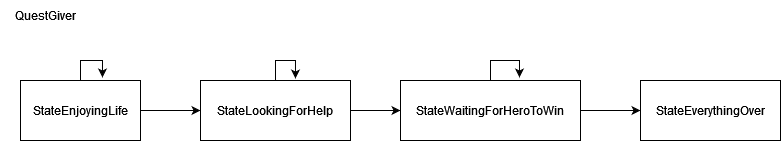

The diagram above was exported from draw.io. Its source (the exported page's mxGraphModel, read from the mxfile embedded in the PNG):
<mxGraphModel dx="1422" dy="752" grid="1" gridSize="10" guides="1" tooltips="1" connect="1" arrows="1" fold="1" page="1" pageScale="1" pageWidth="850" pageHeight="1100" math="0" shadow="0">
  <root>
    <mxCell id="0" />
    <mxCell id="1" parent="0" />
    <mxCell id="EIkcjbaAkcyuPMP8b7dv-7" style="edgeStyle=orthogonalEdgeStyle;rounded=0;orthogonalLoop=1;jettySize=auto;html=1;" edge="1" parent="1" source="EIkcjbaAkcyuPMP8b7dv-1" target="EIkcjbaAkcyuPMP8b7dv-3">
      <mxGeometry relative="1" as="geometry" />
    </mxCell>
    <mxCell id="EIkcjbaAkcyuPMP8b7dv-1" value="StateEnjoyingLife" style="rounded=0;whiteSpace=wrap;html=1;" vertex="1" parent="1">
      <mxGeometry x="50" y="110" width="120" height="60" as="geometry" />
    </mxCell>
    <mxCell id="EIkcjbaAkcyuPMP8b7dv-2" value="QuestGiver" style="text;html=1;strokeColor=none;fillColor=none;align=center;verticalAlign=middle;whiteSpace=wrap;rounded=0;" vertex="1" parent="1">
      <mxGeometry x="30" y="30" width="90" height="30" as="geometry" />
    </mxCell>
    <mxCell id="EIkcjbaAkcyuPMP8b7dv-9" style="edgeStyle=orthogonalEdgeStyle;rounded=0;orthogonalLoop=1;jettySize=auto;html=1;entryX=0;entryY=0.5;entryDx=0;entryDy=0;" edge="1" parent="1" source="EIkcjbaAkcyuPMP8b7dv-3" target="EIkcjbaAkcyuPMP8b7dv-4">
      <mxGeometry relative="1" as="geometry" />
    </mxCell>
    <mxCell id="EIkcjbaAkcyuPMP8b7dv-3" value="StateLookingForHelp" style="rounded=0;whiteSpace=wrap;html=1;" vertex="1" parent="1">
      <mxGeometry x="230" y="110" width="150" height="60" as="geometry" />
    </mxCell>
    <mxCell id="EIkcjbaAkcyuPMP8b7dv-11" style="edgeStyle=orthogonalEdgeStyle;rounded=0;orthogonalLoop=1;jettySize=auto;html=1;" edge="1" parent="1" source="EIkcjbaAkcyuPMP8b7dv-4" target="EIkcjbaAkcyuPMP8b7dv-5">
      <mxGeometry relative="1" as="geometry" />
    </mxCell>
    <mxCell id="EIkcjbaAkcyuPMP8b7dv-4" value="StateWaitingForHeroToWin" style="rounded=0;whiteSpace=wrap;html=1;" vertex="1" parent="1">
      <mxGeometry x="430" y="110" width="180" height="60" as="geometry" />
    </mxCell>
    <mxCell id="EIkcjbaAkcyuPMP8b7dv-5" value="StateEverythingOver" style="rounded=0;whiteSpace=wrap;html=1;" vertex="1" parent="1">
      <mxGeometry x="670" y="110" width="140" height="60" as="geometry" />
    </mxCell>
    <mxCell id="EIkcjbaAkcyuPMP8b7dv-6" style="edgeStyle=orthogonalEdgeStyle;rounded=0;orthogonalLoop=1;jettySize=auto;html=1;entryX=0.683;entryY=-0.05;entryDx=0;entryDy=0;entryPerimeter=0;" edge="1" parent="1" source="EIkcjbaAkcyuPMP8b7dv-1" target="EIkcjbaAkcyuPMP8b7dv-1">
      <mxGeometry relative="1" as="geometry">
        <Array as="points">
          <mxPoint x="110" y="90" />
          <mxPoint x="132" y="90" />
        </Array>
      </mxGeometry>
    </mxCell>
    <mxCell id="EIkcjbaAkcyuPMP8b7dv-8" style="edgeStyle=orthogonalEdgeStyle;rounded=0;orthogonalLoop=1;jettySize=auto;html=1;entryX=0.633;entryY=-0.033;entryDx=0;entryDy=0;entryPerimeter=0;" edge="1" parent="1" source="EIkcjbaAkcyuPMP8b7dv-3" target="EIkcjbaAkcyuPMP8b7dv-3">
      <mxGeometry relative="1" as="geometry">
        <Array as="points">
          <mxPoint x="305" y="90" />
          <mxPoint x="325" y="90" />
        </Array>
      </mxGeometry>
    </mxCell>
    <mxCell id="EIkcjbaAkcyuPMP8b7dv-10" style="edgeStyle=orthogonalEdgeStyle;rounded=0;orthogonalLoop=1;jettySize=auto;html=1;entryX=0.661;entryY=-0.05;entryDx=0;entryDy=0;entryPerimeter=0;" edge="1" parent="1" source="EIkcjbaAkcyuPMP8b7dv-4" target="EIkcjbaAkcyuPMP8b7dv-4">
      <mxGeometry relative="1" as="geometry">
        <Array as="points">
          <mxPoint x="520" y="90" />
          <mxPoint x="549" y="90" />
        </Array>
      </mxGeometry>
    </mxCell>
  </root>
</mxGraphModel>